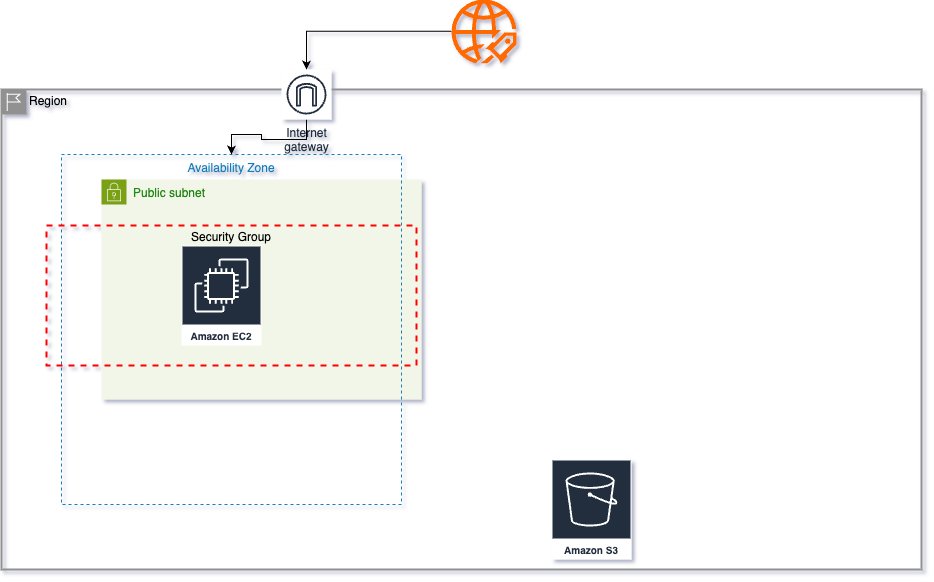

The diagram above was exported from draw.io. Its source (the exported page's mxGraphModel, read from the mxfile embedded in the PNG):
<mxGraphModel dx="1984" dy="1870" grid="0" gridSize="10" guides="1" tooltips="1" connect="1" arrows="1" fold="1" page="1" pageScale="1" pageWidth="850" pageHeight="1100" background="#FFFFFF" math="0" shadow="1">
  <root>
    <mxCell id="0" />
    <mxCell id="1" parent="0" />
    <mxCell id="xQsONHNCZsz47VHi2ymA-14" value="Public subnet" style="points=[[0,0],[0.25,0],[0.5,0],[0.75,0],[1,0],[1,0.25],[1,0.5],[1,0.75],[1,1],[0.75,1],[0.5,1],[0.25,1],[0,1],[0,0.75],[0,0.5],[0,0.25]];outlineConnect=0;gradientColor=none;html=1;whiteSpace=wrap;fontSize=12;fontStyle=0;container=1;pointerEvents=0;collapsible=0;recursiveResize=0;shape=mxgraph.aws4.group;grIcon=mxgraph.aws4.group_security_group;grStroke=0;strokeColor=#7AA116;fillColor=#F2F6E8;verticalAlign=top;align=left;spacingLeft=30;fontColor=#248814;dashed=0;" vertex="1" parent="1">
      <mxGeometry y="160" width="320" height="220" as="geometry" />
    </mxCell>
    <mxCell id="xQsONHNCZsz47VHi2ymA-9" value="Region" style="shape=mxgraph.ibm.box;prType=region;fontStyle=0;verticalAlign=top;align=left;spacingLeft=32;spacingTop=4;fillColor=none;rounded=0;whiteSpace=wrap;html=1;strokeColor=#919191;strokeWidth=2;dashed=0;container=1;spacing=-4;collapsible=0;expand=0;recursiveResize=0;" vertex="1" parent="1">
      <mxGeometry x="-100" y="70" width="920" height="480" as="geometry" />
    </mxCell>
    <mxCell id="xQsONHNCZsz47VHi2ymA-13" value="Availability Zone" style="fillColor=none;strokeColor=#147EBA;dashed=1;verticalAlign=top;fontStyle=0;fontColor=#147EBA;whiteSpace=wrap;html=1;" vertex="1" parent="xQsONHNCZsz47VHi2ymA-9">
      <mxGeometry x="60" y="65" width="340" height="350" as="geometry" />
    </mxCell>
    <mxCell id="xQsONHNCZsz47VHi2ymA-1" value="Amazon EC2" style="sketch=0;outlineConnect=0;fontColor=#232F3E;gradientColor=none;strokeColor=#ffffff;fillColor=#232F3E;dashed=0;verticalLabelPosition=middle;verticalAlign=bottom;align=center;html=1;whiteSpace=wrap;fontSize=10;fontStyle=1;spacing=3;shape=mxgraph.aws4.productIcon;prIcon=mxgraph.aws4.ec2;" vertex="1" parent="xQsONHNCZsz47VHi2ymA-9">
      <mxGeometry x="180" y="156" width="80" height="100" as="geometry" />
    </mxCell>
    <mxCell id="xQsONHNCZsz47VHi2ymA-20" style="edgeStyle=orthogonalEdgeStyle;rounded=0;orthogonalLoop=1;jettySize=auto;html=1;" edge="1" parent="xQsONHNCZsz47VHi2ymA-9" source="xQsONHNCZsz47VHi2ymA-7" target="xQsONHNCZsz47VHi2ymA-13">
      <mxGeometry relative="1" as="geometry" />
    </mxCell>
    <mxCell id="xQsONHNCZsz47VHi2ymA-7" value="Internet&#10;gateway" style="sketch=0;outlineConnect=0;fontColor=#232F3E;gradientColor=none;strokeColor=#232F3E;fillColor=#ffffff;dashed=0;verticalLabelPosition=bottom;verticalAlign=top;align=center;html=1;fontSize=12;fontStyle=0;aspect=fixed;shape=mxgraph.aws4.resourceIcon;resIcon=mxgraph.aws4.internet_gateway;" vertex="1" parent="xQsONHNCZsz47VHi2ymA-9">
      <mxGeometry x="280" y="-20" width="50" height="50" as="geometry" />
    </mxCell>
    <mxCell id="xQsONHNCZsz47VHi2ymA-21" value="Security Group" style="fontStyle=0;verticalAlign=top;align=center;spacingTop=-2;fillColor=none;rounded=0;whiteSpace=wrap;html=1;strokeColor=#FF0000;strokeWidth=2;dashed=1;container=1;collapsible=0;expand=0;recursiveResize=0;" vertex="1" parent="xQsONHNCZsz47VHi2ymA-9">
      <mxGeometry x="45" y="136" width="370" height="140" as="geometry" />
    </mxCell>
    <mxCell id="xQsONHNCZsz47VHi2ymA-6" value="Amazon S3" style="sketch=0;outlineConnect=0;fontColor=#232F3E;gradientColor=none;strokeColor=#ffffff;fillColor=#232F3E;dashed=0;verticalLabelPosition=middle;verticalAlign=bottom;align=center;html=1;whiteSpace=wrap;fontSize=10;fontStyle=1;spacing=3;shape=mxgraph.aws4.productIcon;prIcon=mxgraph.aws4.s3;" vertex="1" parent="xQsONHNCZsz47VHi2ymA-9">
      <mxGeometry x="550" y="370" width="80" height="100" as="geometry" />
    </mxCell>
    <mxCell id="xQsONHNCZsz47VHi2ymA-19" style="edgeStyle=orthogonalEdgeStyle;rounded=0;orthogonalLoop=1;jettySize=auto;html=1;" edge="1" parent="1" source="xQsONHNCZsz47VHi2ymA-18" target="xQsONHNCZsz47VHi2ymA-7">
      <mxGeometry relative="1" as="geometry" />
    </mxCell>
    <mxCell id="xQsONHNCZsz47VHi2ymA-18" value="" style="points=[];aspect=fixed;html=1;align=center;shadow=0;dashed=0;fillColor=#FF6A00;strokeColor=none;shape=mxgraph.alibaba_cloud.uis_ultimate_internet_service;" vertex="1" parent="1">
      <mxGeometry x="350" y="-20" width="64.9" height="63.84" as="geometry" />
    </mxCell>
  </root>
</mxGraphModel>